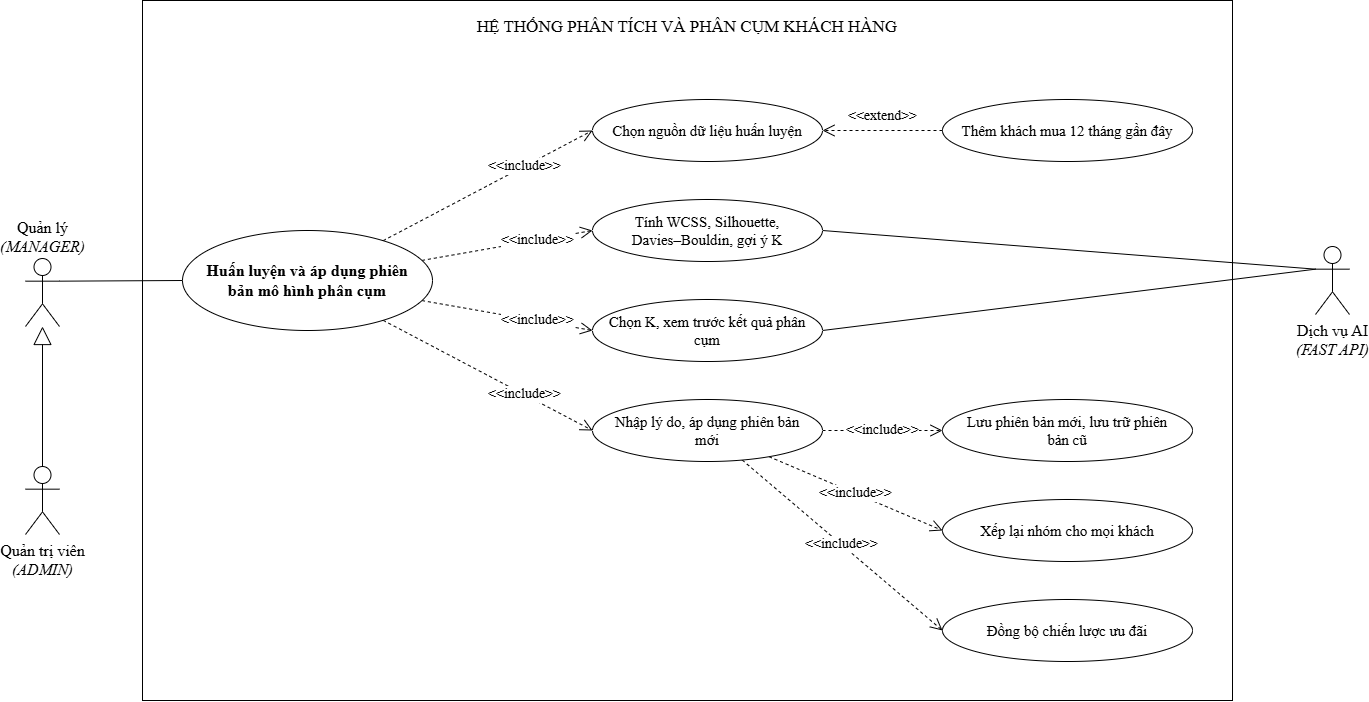

The diagram above was exported from draw.io. Its source (the exported page's mxGraphModel, read from the mxfile embedded in the PNG):
<mxGraphModel dx="1704" dy="937" grid="1" gridSize="10" guides="1" tooltips="1" connect="1" arrows="1" fold="1" page="1" pageScale="1" pageWidth="1520" pageHeight="760" math="0" shadow="0">
  <root>
    <mxCell id="0" />
    <mxCell id="1" parent="0" />
    <mxCell id="system" parent="1" style="rounded=0;whiteSpace=wrap;html=1;fillColor=none;strokeColor=#000000;verticalAlign=top;fontFamily=Times New Roman;fontSize=17;spacingTop=10;" value="HỆ THỐNG PHÂN TÍCH VÀ PHÂN CỤM KHÁCH HÀNG" vertex="1">
      <mxGeometry height="700" width="1090" x="210" y="20" as="geometry" />
    </mxCell>
    <mxCell id="g1" edge="1" parent="1" source="quantri" style="endArrow=block;endFill=0;endSize=16;html=1;rounded=0;strokeColor=#000000;exitX=0.5;exitY=0;exitDx=0;exitDy=0;entryX=0.5;entryY=1;entryDx=0;entryDy=0;" target="quanly" value="">
      <mxGeometry relative="1" as="geometry" />
    </mxCell>
    <mxCell id="a1" edge="1" parent="1" source="quanly" style="endArrow=none;html=1;rounded=0;strokeColor=#000000;entryX=0;entryY=0.5;entryDx=0;entryDy=0;exitX=1;exitY=0.3333333333333333;exitDx=0;exitDy=0;exitPerimeter=0;" target="main" value="">
      <mxGeometry relative="1" as="geometry" />
    </mxCell>
    <mxCell id="a2" edge="1" parent="1" source="ai" style="endArrow=none;html=1;rounded=0;strokeColor=#000000;entryX=1;entryY=0.5;entryDx=0;entryDy=0;exitX=0;exitY=0.3333333333333333;exitDx=0;exitDy=0;exitPerimeter=0;" target="chiso" value="">
      <mxGeometry relative="1" as="geometry">
        <mxPoint x="1380" y="290" as="sourcePoint" />
      </mxGeometry>
    </mxCell>
    <mxCell id="a3" edge="1" parent="1" source="ai" style="endArrow=none;html=1;rounded=0;strokeColor=#000000;entryX=1;entryY=0.5;entryDx=0;entryDy=0;exitX=0;exitY=0.3333333333333333;exitDx=0;exitDy=0;exitPerimeter=0;" target="xemtruoc" value="">
      <mxGeometry relative="1" as="geometry">
        <mxPoint x="1380" y="288.67" as="sourcePoint" />
      </mxGeometry>
    </mxCell>
    <mxCell id="r1" edge="1" parent="1" source="main" style="endArrow=open;endSize=10;dashed=1;html=1;rounded=0;strokeColor=#000000;fontFamily=Times New Roman;fontSize=14;labelBackgroundColor=#FFFFFF;entryX=0;entryY=0.5;entryDx=0;entryDy=0;" target="nguon" value="&amp;lt;&amp;lt;include&amp;gt;&amp;gt;">
      <mxGeometry relative="1" x="0.35" as="geometry" />
    </mxCell>
    <mxCell id="r2" edge="1" parent="1" source="main" style="endArrow=open;endSize=10;dashed=1;html=1;rounded=0;strokeColor=#000000;fontFamily=Times New Roman;fontSize=14;labelBackgroundColor=#FFFFFF;entryX=0;entryY=0.5;entryDx=0;entryDy=0;" target="chiso" value="&amp;lt;&amp;lt;include&amp;gt;&amp;gt;">
      <mxGeometry relative="1" x="0.35" as="geometry" />
    </mxCell>
    <mxCell id="r3" edge="1" parent="1" source="main" style="endArrow=open;endSize=10;dashed=1;html=1;rounded=0;strokeColor=#000000;fontFamily=Times New Roman;fontSize=14;labelBackgroundColor=#FFFFFF;entryX=0;entryY=0.5;entryDx=0;entryDy=0;" target="xemtruoc" value="&amp;lt;&amp;lt;include&amp;gt;&amp;gt;">
      <mxGeometry relative="1" x="0.35" as="geometry" />
    </mxCell>
    <mxCell id="r4" edge="1" parent="1" source="main" style="endArrow=open;endSize=10;dashed=1;html=1;rounded=0;strokeColor=#000000;fontFamily=Times New Roman;fontSize=14;labelBackgroundColor=#FFFFFF;entryX=0;entryY=0.5;entryDx=0;entryDy=0;" target="apdung" value="&amp;lt;&amp;lt;include&amp;gt;&amp;gt;">
      <mxGeometry relative="1" x="0.35" as="geometry" />
    </mxCell>
    <mxCell id="r5" edge="1" parent="1" source="apdung" style="endArrow=open;endSize=10;dashed=1;html=1;rounded=0;strokeColor=#000000;fontFamily=Times New Roman;fontSize=14;labelBackgroundColor=#FFFFFF;entryX=0;entryY=0.5;entryDx=0;entryDy=0;" target="luupb" value="&amp;lt;&amp;lt;include&amp;gt;&amp;gt;">
      <mxGeometry relative="1" as="geometry" />
    </mxCell>
    <mxCell id="r6" edge="1" parent="1" source="apdung" style="endArrow=open;endSize=10;dashed=1;html=1;rounded=0;strokeColor=#000000;fontFamily=Times New Roman;fontSize=14;labelBackgroundColor=#FFFFFF;entryX=0;entryY=0.5;entryDx=0;entryDy=0;" target="xeplai" value="&amp;lt;&amp;lt;include&amp;gt;&amp;gt;">
      <mxGeometry relative="1" as="geometry" />
    </mxCell>
    <mxCell id="r7" edge="1" parent="1" source="apdung" style="endArrow=open;endSize=10;dashed=1;html=1;rounded=0;strokeColor=#000000;fontFamily=Times New Roman;fontSize=14;labelBackgroundColor=#FFFFFF;entryX=0;entryY=0.5;entryDx=0;entryDy=0;" target="dongbo" value="&amp;lt;&amp;lt;include&amp;gt;&amp;gt;">
      <mxGeometry relative="1" as="geometry" />
    </mxCell>
    <mxCell id="r8" edge="1" parent="1" source="them12" style="endArrow=open;endSize=10;dashed=1;html=1;rounded=0;strokeColor=#000000;fontFamily=Times New Roman;fontSize=14;labelBackgroundColor=#FFFFFF;exitX=0;exitY=0.5;exitDx=0;exitDy=0;entryX=1;entryY=0.5;entryDx=0;entryDy=0;" target="nguon" value="&amp;lt;&amp;lt;extend&amp;gt;&amp;gt;">
      <mxGeometry relative="1" as="geometry">
        <mxPoint y="-14" as="offset" />
      </mxGeometry>
    </mxCell>
    <mxCell id="main" parent="1" style="ellipse;whiteSpace=wrap;html=1;fillColor=#FFFFFF;strokeColor=#000000;fontFamily=Times New Roman;fontSize=16;fontStyle=1;spacingLeft=14;spacingRight=14;" value="Huấn luyện và áp dụng phiên bản mô hình phân cụm" vertex="1">
      <mxGeometry height="100" width="250" x="250" y="250" as="geometry" />
    </mxCell>
    <mxCell id="nguon" parent="1" style="ellipse;whiteSpace=wrap;html=1;fillColor=#FFFFFF;strokeColor=#000000;fontFamily=Times New Roman;fontSize=15;spacingLeft=14;spacingRight=14;" value="Chọn nguồn dữ liệu huấn luyện" vertex="1">
      <mxGeometry height="62" width="230" x="660" y="119" as="geometry" />
    </mxCell>
    <mxCell id="chiso" parent="1" style="ellipse;whiteSpace=wrap;html=1;fillColor=#FFFFFF;strokeColor=#000000;fontFamily=Times New Roman;fontSize=15;spacingLeft=14;spacingRight=14;" value="Tính WCSS, Silhouette, &lt;span style=&quot;white-space:nowrap&quot;&gt;Davies–Bouldin&lt;/span&gt;, gợi ý K" vertex="1">
      <mxGeometry height="62" width="230" x="660" y="219" as="geometry" />
    </mxCell>
    <mxCell id="xemtruoc" parent="1" style="ellipse;whiteSpace=wrap;html=1;fillColor=#FFFFFF;strokeColor=#000000;fontFamily=Times New Roman;fontSize=15;spacingLeft=14;spacingRight=14;" value="Chọn K, xem trước kết quả phân cụm" vertex="1">
      <mxGeometry height="62" width="230" x="660" y="319" as="geometry" />
    </mxCell>
    <mxCell id="apdung" parent="1" style="ellipse;whiteSpace=wrap;html=1;fillColor=#FFFFFF;strokeColor=#000000;fontFamily=Times New Roman;fontSize=15;spacingLeft=14;spacingRight=14;" value="Nhập lý do, áp dụng phiên bản mới" vertex="1">
      <mxGeometry height="62" width="230" x="660" y="419" as="geometry" />
    </mxCell>
    <mxCell id="them12" parent="1" style="ellipse;whiteSpace=wrap;html=1;fillColor=#FFFFFF;strokeColor=#000000;fontFamily=Times New Roman;fontSize=15;spacingLeft=14;spacingRight=14;" value="Thêm khách mua 12 tháng gần đây" vertex="1">
      <mxGeometry height="62" width="250" x="1010" y="119" as="geometry" />
    </mxCell>
    <mxCell id="luupb" parent="1" style="ellipse;whiteSpace=wrap;html=1;fillColor=#FFFFFF;strokeColor=#000000;fontFamily=Times New Roman;fontSize=15;spacingLeft=14;spacingRight=14;" value="Lưu phiên bản mới, lưu trữ phiên bản cũ" vertex="1">
      <mxGeometry height="62" width="250" x="1010" y="419" as="geometry" />
    </mxCell>
    <mxCell id="xeplai" parent="1" style="ellipse;whiteSpace=wrap;html=1;fillColor=#FFFFFF;strokeColor=#000000;fontFamily=Times New Roman;fontSize=15;spacingLeft=14;spacingRight=14;" value="Xếp lại nhóm cho mọi khách" vertex="1">
      <mxGeometry height="62" width="250" x="1010" y="519" as="geometry" />
    </mxCell>
    <mxCell id="dongbo" parent="1" style="ellipse;whiteSpace=wrap;html=1;fillColor=#FFFFFF;strokeColor=#000000;fontFamily=Times New Roman;fontSize=15;spacingLeft=14;spacingRight=14;" value="Đồng bộ chiến lược ưu đãi" vertex="1">
      <mxGeometry height="62" width="250" x="1010" y="619" as="geometry" />
    </mxCell>
    <mxCell id="quanly" parent="1" style="shape=umlActor;verticalLabelPosition=top;verticalAlign=bottom;html=1;outlineConnect=0;fillColor=#FFFFFF;strokeColor=#000000;fontFamily=Times New Roman;fontSize=16;" value="Quản lý&lt;div&gt;&lt;i&gt;(MANAGER)&lt;/i&gt;&lt;/div&gt;" vertex="1">
      <mxGeometry height="68" width="34" x="93" y="278" as="geometry" />
    </mxCell>
    <mxCell id="quantri" parent="1" style="shape=umlActor;verticalLabelPosition=bottom;verticalAlign=top;html=1;outlineConnect=0;fillColor=#FFFFFF;strokeColor=#000000;fontFamily=Times New Roman;fontSize=16;" value="Quản trị viên&lt;div&gt;&lt;i&gt;(ADMIN)&lt;/i&gt;&lt;/div&gt;" vertex="1">
      <mxGeometry height="68" width="34" x="93" y="486" as="geometry" />
    </mxCell>
    <mxCell id="ai" parent="1" style="shape=umlActor;verticalLabelPosition=bottom;verticalAlign=top;html=1;outlineConnect=0;fillColor=#FFFFFF;strokeColor=#000000;fontFamily=Times New Roman;fontSize=16;" value="Dịch vụ AI&lt;div&gt;&lt;i&gt;(FAST API)&lt;/i&gt;&lt;/div&gt;" vertex="1">
      <mxGeometry height="68" width="34" x="1383" y="266" as="geometry" />
    </mxCell>
  </root>
</mxGraphModel>